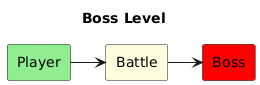

The diagram above was rendered by PlantUML. Its source (embedded in the PNG):
@startuml
title Boss Level
rectangle Player #90EE90
rectangle Battle #FFFFE0
rectangle Boss #FF0000
Player -r-> Battle
Battle -r-> Boss
@enduml